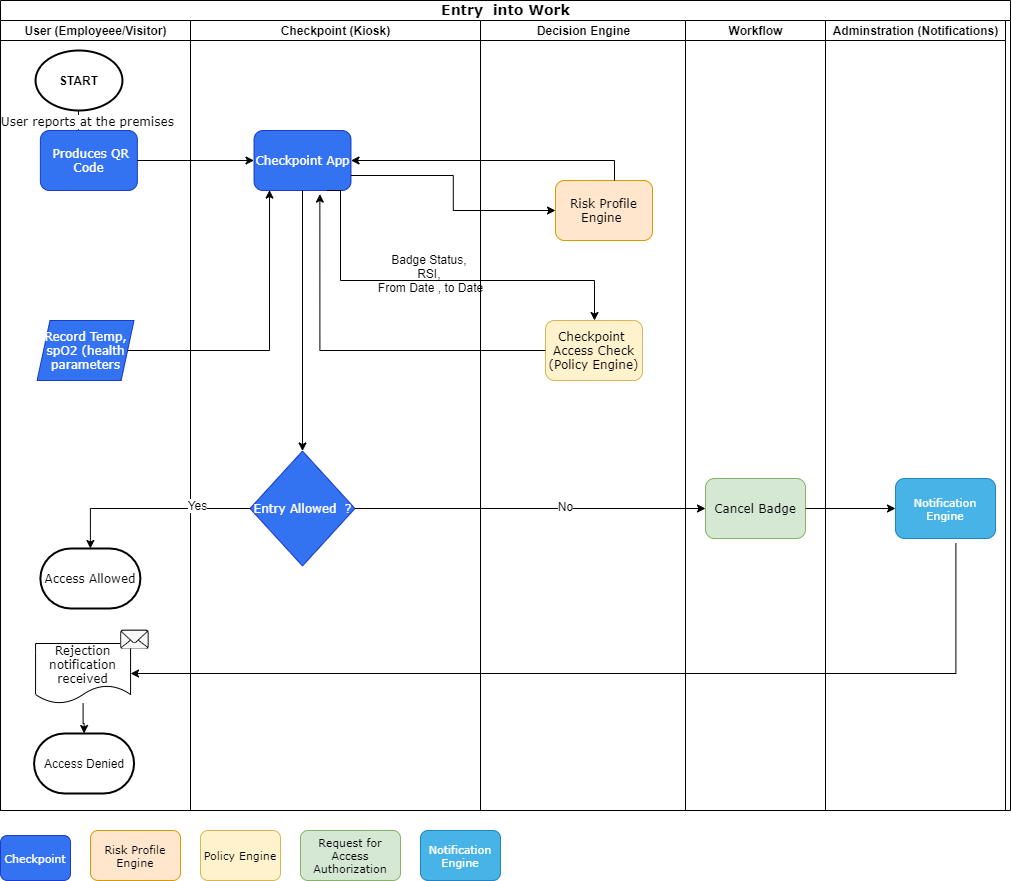

The diagram above was exported from draw.io. Its source (the exported page's mxGraphModel, read from the mxfile embedded in the PNG):
<mxGraphModel dx="1024" dy="592" grid="1" gridSize="10" guides="1" tooltips="1" connect="1" arrows="1" fold="1" page="1" pageScale="1" pageWidth="1100" pageHeight="850" math="0" shadow="0">
  <root>
    <mxCell id="dyMYBRn4hTohG5QE9DdU-0" />
    <mxCell id="dyMYBRn4hTohG5QE9DdU-1" parent="dyMYBRn4hTohG5QE9DdU-0" />
    <mxCell id="TiY1w-Qf9rl6JBLzslB--0" value="Entry&amp;nbsp; into Work" style="swimlane;html=1;childLayout=stackLayout;startSize=20;rounded=0;shadow=0;labelBackgroundColor=none;strokeWidth=1;fontFamily=Verdana;fontSize=14;align=center;verticalAlign=bottom;resizeWidth=1;" parent="dyMYBRn4hTohG5QE9DdU-1" vertex="1">
      <mxGeometry x="50" y="20" width="1010" height="810" as="geometry" />
    </mxCell>
    <mxCell id="TiY1w-Qf9rl6JBLzslB--1" value="User (Employeee/Visitor)" style="swimlane;html=1;startSize=20;" parent="TiY1w-Qf9rl6JBLzslB--0" vertex="1">
      <mxGeometry y="20" width="190" height="790" as="geometry">
        <mxRectangle y="20" width="30" height="730" as="alternateBounds" />
      </mxGeometry>
    </mxCell>
    <mxCell id="DPk9hN5aygDbzsKIWog6-1" style="edgeStyle=orthogonalEdgeStyle;rounded=0;orthogonalLoop=1;jettySize=auto;html=1;startSize=20;endArrow=classic;endFill=1;fontFamily=Verdana;fontSize=10;" parent="TiY1w-Qf9rl6JBLzslB--1" edge="1">
      <mxGeometry relative="1" as="geometry">
        <mxPoint x="78" y="110" as="targetPoint" />
        <mxPoint x="78" y="70" as="sourcePoint" />
      </mxGeometry>
    </mxCell>
    <mxCell id="eKuiQHPkidx-oFES3RKk-0" value="User reports at the premises&amp;nbsp;" style="edgeLabel;html=1;align=center;verticalAlign=middle;resizable=0;points=[];fontSize=12;fontFamily=Verdana;" parent="DPk9hN5aygDbzsKIWog6-1" vertex="1" connectable="0">
      <mxGeometry x="-0.16" y="-1" relative="1" as="geometry">
        <mxPoint x="11.38" y="13" as="offset" />
      </mxGeometry>
    </mxCell>
    <mxCell id="DJNGxI1dq6KgqNH7qb9u-3" value="" style="edgeStyle=orthogonalEdgeStyle;rounded=0;orthogonalLoop=1;jettySize=auto;html=1;fontSize=12;" parent="TiY1w-Qf9rl6JBLzslB--1" source="wZjYTxfiQOo_-x0TY99k-0" target="E7DmZuiP_vHEs_xZMcBv-1" edge="1">
      <mxGeometry relative="1" as="geometry" />
    </mxCell>
    <mxCell id="wZjYTxfiQOo_-x0TY99k-0" value="&lt;span style=&quot;font-size: 12px;&quot;&gt;Rejection notification received&lt;/span&gt;" style="shape=document;whiteSpace=wrap;html=1;boundedLbl=1;rounded=0;shadow=0;startSize=20;strokeWidth=1;fontFamily=Verdana;fontSize=12;" parent="TiY1w-Qf9rl6JBLzslB--1" vertex="1">
      <mxGeometry x="35.06" y="623" width="95" height="60" as="geometry" />
    </mxCell>
    <mxCell id="bm42asaod7b1HvkAt7KY-0" value="&lt;b&gt;START&lt;/b&gt;" style="strokeWidth=2;html=1;shape=mxgraph.flowchart.start_1;whiteSpace=wrap;" parent="TiY1w-Qf9rl6JBLzslB--1" vertex="1">
      <mxGeometry x="35.06" y="30" width="86.88" height="60" as="geometry" />
    </mxCell>
    <mxCell id="UVelLnVsDI1v4JVdb5kd-0" value="&lt;font style=&quot;font-size: 12px;&quot;&gt;&amp;nbsp;Produces QR Code&lt;/font&gt;" style="rounded=1;whiteSpace=wrap;html=1;shadow=0;labelBackgroundColor=none;strokeWidth=1;fontFamily=Verdana;fontSize=12;align=center;fillColor=#0050ef;strokeColor=#001DBC;fontColor=#ffffff;opacity=80;" parent="TiY1w-Qf9rl6JBLzslB--1" vertex="1">
      <mxGeometry x="39.88" y="110" width="97" height="60" as="geometry" />
    </mxCell>
    <mxCell id="OurT5Qgh7DLutFQD9o9Z-0" value="&lt;font style=&quot;font-size: 12px;&quot;&gt;Record Temp, spO2 (health parameters&lt;/font&gt;" style="shape=parallelogram;perimeter=parallelogramPerimeter;whiteSpace=wrap;html=1;rounded=0;shadow=0;startSize=20;strokeWidth=1;fontFamily=Verdana;fontSize=12;size=0.13289601477117485;fillColor=#0050ef;strokeColor=#001DBC;fontColor=#ffffff;opacity=80;" parent="TiY1w-Qf9rl6JBLzslB--1" vertex="1">
      <mxGeometry x="36.56" y="300" width="97" height="60" as="geometry" />
    </mxCell>
    <mxCell id="DJNGxI1dq6KgqNH7qb9u-1" value="&lt;span style=&quot;font-family: verdana; font-size: 12px;&quot;&gt;Access Allowed&lt;/span&gt;" style="strokeWidth=2;html=1;shape=mxgraph.flowchart.terminator;whiteSpace=wrap;fontSize=12;" parent="TiY1w-Qf9rl6JBLzslB--1" vertex="1">
      <mxGeometry x="39.879999999999995" y="528" width="100" height="60" as="geometry" />
    </mxCell>
    <mxCell id="E7DmZuiP_vHEs_xZMcBv-1" value="Access Denied" style="strokeWidth=2;html=1;shape=mxgraph.flowchart.terminator;whiteSpace=wrap;" parent="TiY1w-Qf9rl6JBLzslB--1" vertex="1">
      <mxGeometry x="33.56" y="713" width="100" height="60" as="geometry" />
    </mxCell>
    <mxCell id="DJNGxI1dq6KgqNH7qb9u-0" value="" style="shape=image;verticalLabelPosition=bottom;labelBackgroundColor=#ffffff;verticalAlign=top;aspect=fixed;imageAspect=0;image=data:image/png,(base64 omitted: 8392 chars);fontSize=12;" parent="TiY1w-Qf9rl6JBLzslB--1" vertex="1">
      <mxGeometry x="120" y="609.57" width="29" height="19.05" as="geometry" />
    </mxCell>
    <mxCell id="TiY1w-Qf9rl6JBLzslB--7" style="edgeStyle=orthogonalEdgeStyle;rounded=1;html=1;labelBackgroundColor=none;startArrow=none;startFill=0;startSize=5;endArrow=classicThin;endFill=1;endSize=5;jettySize=auto;orthogonalLoop=1;strokeWidth=1;fontFamily=Verdana;fontSize=8" parent="TiY1w-Qf9rl6JBLzslB--0" edge="1">
      <mxGeometry relative="1" as="geometry">
        <mxPoint x="120" y="115" as="sourcePoint" />
      </mxGeometry>
    </mxCell>
    <mxCell id="TiY1w-Qf9rl6JBLzslB--8" style="edgeStyle=orthogonalEdgeStyle;rounded=1;html=1;labelBackgroundColor=none;startArrow=none;startFill=0;startSize=5;endArrow=classicThin;endFill=1;endSize=5;jettySize=auto;orthogonalLoop=1;strokeWidth=1;fontFamily=Verdana;fontSize=8" parent="TiY1w-Qf9rl6JBLzslB--0" edge="1">
      <mxGeometry relative="1" as="geometry">
        <Array as="points">
          <mxPoint x="240" y="155" />
          <mxPoint x="70" y="155" />
        </Array>
        <mxPoint x="240" y="145" as="sourcePoint" />
      </mxGeometry>
    </mxCell>
    <mxCell id="TiY1w-Qf9rl6JBLzslB--11" value="Checkpoint (Kiosk)" style="swimlane;html=1;startSize=20;resizeWidth=1;" parent="TiY1w-Qf9rl6JBLzslB--0" vertex="1">
      <mxGeometry x="190" y="20" width="290" height="790" as="geometry" />
    </mxCell>
    <mxCell id="9Vb_W8MYEiNZ4mjyjVnM-1" style="edgeStyle=orthogonalEdgeStyle;rounded=0;orthogonalLoop=1;jettySize=auto;html=1;entryX=0.5;entryY=0;entryDx=0;entryDy=0;fontSize=12;" parent="TiY1w-Qf9rl6JBLzslB--11" source="UVelLnVsDI1v4JVdb5kd-1" target="9Vb_W8MYEiNZ4mjyjVnM-0" edge="1">
      <mxGeometry relative="1" as="geometry" />
    </mxCell>
    <mxCell id="UVelLnVsDI1v4JVdb5kd-1" value="&lt;span style=&quot;font-size: 12px;&quot;&gt;Checkpoint App&lt;/span&gt;" style="rounded=1;whiteSpace=wrap;html=1;shadow=0;labelBackgroundColor=none;strokeWidth=1;fontFamily=Verdana;fontSize=12;align=center;fillColor=#0050ef;strokeColor=#001DBC;fontColor=#ffffff;opacity=80;" parent="TiY1w-Qf9rl6JBLzslB--11" vertex="1">
      <mxGeometry x="63.5" y="110" width="97" height="60" as="geometry" />
    </mxCell>
    <mxCell id="9Vb_W8MYEiNZ4mjyjVnM-0" value="&lt;span style=&quot;font-size: 12px;&quot;&gt;Entry Allowed&amp;nbsp; ?&lt;/span&gt;" style="rhombus;whiteSpace=wrap;html=1;rounded=0;shadow=0;startSize=20;strokeWidth=1;fontFamily=Verdana;fontSize=12;fillColor=#0050ef;strokeColor=#001DBC;fontColor=#ffffff;opacity=80;" parent="TiY1w-Qf9rl6JBLzslB--11" vertex="1">
      <mxGeometry x="59.5" y="430.5" width="105" height="115" as="geometry" />
    </mxCell>
    <mxCell id="OurT5Qgh7DLutFQD9o9Z-6" value="&amp;nbsp;&lt;br style=&quot;font-size: 12px;&quot;&gt;Badge Status, &lt;br style=&quot;font-size: 12px;&quot;&gt;RSI, &lt;br style=&quot;font-size: 12px;&quot;&gt;From Date , to Date" style="edgeLabel;html=1;align=center;verticalAlign=middle;resizable=0;points=[];fontSize=12;" parent="TiY1w-Qf9rl6JBLzslB--11" vertex="1" connectable="0">
      <mxGeometry x="185" y="220" as="geometry">
        <mxPoint x="54" y="25" as="offset" />
      </mxGeometry>
    </mxCell>
    <mxCell id="TiY1w-Qf9rl6JBLzslB--16" value="Decision Engine" style="swimlane;html=1;startSize=20;resizeWidth=1;verticalAlign=bottom;" parent="TiY1w-Qf9rl6JBLzslB--0" vertex="1">
      <mxGeometry x="480" y="20" width="205" height="790" as="geometry" />
    </mxCell>
    <mxCell id="OurT5Qgh7DLutFQD9o9Z-3" value="&lt;span style=&quot;font-size: 12px;&quot;&gt;Checkpoint&amp;nbsp; Access Check&lt;/span&gt;&lt;br style=&quot;font-size: 12px;&quot;&gt;&lt;span style=&quot;font-size: 12px;&quot;&gt;(Policy Engine)&lt;/span&gt;" style="rounded=1;whiteSpace=wrap;html=1;shadow=0;labelBackgroundColor=none;strokeWidth=1;fontFamily=Verdana;fontSize=12;align=center;fillColor=#fff2cc;strokeColor=#d6b656;" parent="TiY1w-Qf9rl6JBLzslB--16" vertex="1">
      <mxGeometry x="65" y="300" width="97" height="60" as="geometry" />
    </mxCell>
    <mxCell id="UVelLnVsDI1v4JVdb5kd-10" value="&lt;span style=&quot;font-size: 12px;&quot;&gt;Risk Profile Engine&amp;nbsp;&lt;/span&gt;" style="rounded=1;whiteSpace=wrap;html=1;shadow=0;labelBackgroundColor=none;strokeWidth=1;fontFamily=Verdana;fontSize=12;align=center;fillColor=#ffe6cc;strokeColor=#d79b00;" parent="TiY1w-Qf9rl6JBLzslB--16" vertex="1">
      <mxGeometry x="75" y="160" width="97" height="60" as="geometry" />
    </mxCell>
    <mxCell id="UVelLnVsDI1v4JVdb5kd-5" value="Workflow" style="swimlane;html=1;startSize=20;resizeWidth=1;verticalAlign=bottom;" parent="TiY1w-Qf9rl6JBLzslB--0" vertex="1">
      <mxGeometry x="685" y="20" width="140" height="790" as="geometry" />
    </mxCell>
    <mxCell id="pJruqhj-EGalwMmwg58M-2" value="&lt;font style=&quot;font-size: 12px;&quot;&gt;Cancel Badge&lt;/font&gt;" style="rounded=1;whiteSpace=wrap;html=1;shadow=0;labelBackgroundColor=none;strokeWidth=1;fontFamily=Verdana;fontSize=12;align=center;fillColor=#d5e8d4;strokeColor=#82b366;" parent="UVelLnVsDI1v4JVdb5kd-5" vertex="1">
      <mxGeometry x="20" y="458" width="100" height="60" as="geometry" />
    </mxCell>
    <mxCell id="UVelLnVsDI1v4JVdb5kd-2" value="" style="edgeStyle=orthogonalEdgeStyle;rounded=0;orthogonalLoop=1;jettySize=auto;html=1;startSize=20;endArrow=classic;endFill=1;fontFamily=Verdana;fontSize=12;" parent="TiY1w-Qf9rl6JBLzslB--0" source="UVelLnVsDI1v4JVdb5kd-0" target="UVelLnVsDI1v4JVdb5kd-1" edge="1">
      <mxGeometry relative="1" as="geometry" />
    </mxCell>
    <mxCell id="pJruqhj-EGalwMmwg58M-1" value="" style="edgeStyle=orthogonalEdgeStyle;rounded=0;orthogonalLoop=1;jettySize=auto;html=1;startSize=20;endArrow=classic;endFill=1;fontFamily=Verdana;fontSize=12;entryX=0;entryY=0.5;entryDx=0;entryDy=0;" parent="TiY1w-Qf9rl6JBLzslB--0" source="9Vb_W8MYEiNZ4mjyjVnM-0" target="pJruqhj-EGalwMmwg58M-2" edge="1">
      <mxGeometry relative="1" as="geometry">
        <mxPoint x="610" y="565" as="targetPoint" />
        <mxPoint x="410" y="575" as="sourcePoint" />
      </mxGeometry>
    </mxCell>
    <mxCell id="S8UFY5wI7zs1r2GLT2_6-3" value="No" style="edgeLabel;html=1;align=center;verticalAlign=middle;resizable=0;points=[];fontSize=12;" parent="pJruqhj-EGalwMmwg58M-1" vertex="1" connectable="0">
      <mxGeometry x="0.1978" y="3" relative="1" as="geometry">
        <mxPoint as="offset" />
      </mxGeometry>
    </mxCell>
    <mxCell id="OurT5Qgh7DLutFQD9o9Z-1" style="edgeStyle=orthogonalEdgeStyle;rounded=0;orthogonalLoop=1;jettySize=auto;html=1;entryX=0.16;entryY=0.993;entryDx=0;entryDy=0;entryPerimeter=0;fontSize=12;" parent="TiY1w-Qf9rl6JBLzslB--0" source="OurT5Qgh7DLutFQD9o9Z-0" target="UVelLnVsDI1v4JVdb5kd-1" edge="1">
      <mxGeometry relative="1" as="geometry" />
    </mxCell>
    <mxCell id="UVelLnVsDI1v4JVdb5kd-11" value="" style="edgeStyle=orthogonalEdgeStyle;rounded=0;orthogonalLoop=1;jettySize=auto;html=1;startSize=20;endArrow=classic;endFill=1;fontFamily=Verdana;fontSize=12;entryX=1;entryY=0.5;entryDx=0;entryDy=0;" parent="TiY1w-Qf9rl6JBLzslB--0" source="UVelLnVsDI1v4JVdb5kd-10" target="UVelLnVsDI1v4JVdb5kd-1" edge="1">
      <mxGeometry relative="1" as="geometry">
        <mxPoint x="375.5" y="410" as="targetPoint" />
        <Array as="points">
          <mxPoint x="614" y="160" />
        </Array>
      </mxGeometry>
    </mxCell>
    <mxCell id="OurT5Qgh7DLutFQD9o9Z-5" style="edgeStyle=orthogonalEdgeStyle;rounded=0;orthogonalLoop=1;jettySize=auto;html=1;fontSize=12;exitX=0.75;exitY=1;exitDx=0;exitDy=0;" parent="TiY1w-Qf9rl6JBLzslB--0" source="UVelLnVsDI1v4JVdb5kd-1" target="OurT5Qgh7DLutFQD9o9Z-3" edge="1">
      <mxGeometry relative="1" as="geometry">
        <Array as="points">
          <mxPoint x="340" y="190" />
          <mxPoint x="340" y="280" />
          <mxPoint x="594" y="280" />
        </Array>
      </mxGeometry>
    </mxCell>
    <mxCell id="9Vb_W8MYEiNZ4mjyjVnM-2" style="edgeStyle=orthogonalEdgeStyle;rounded=0;orthogonalLoop=1;jettySize=auto;html=1;entryX=0.679;entryY=1.06;entryDx=0;entryDy=0;entryPerimeter=0;fontSize=12;" parent="TiY1w-Qf9rl6JBLzslB--0" source="OurT5Qgh7DLutFQD9o9Z-3" target="UVelLnVsDI1v4JVdb5kd-1" edge="1">
      <mxGeometry relative="1" as="geometry" />
    </mxCell>
    <mxCell id="9Vb_W8MYEiNZ4mjyjVnM-6" value="" style="edgeStyle=orthogonalEdgeStyle;rounded=0;orthogonalLoop=1;jettySize=auto;html=1;entryX=0.5;entryY=0;entryDx=0;entryDy=0;entryPerimeter=0;fontSize=12;" parent="TiY1w-Qf9rl6JBLzslB--0" source="9Vb_W8MYEiNZ4mjyjVnM-0" target="DJNGxI1dq6KgqNH7qb9u-1" edge="1">
      <mxGeometry relative="1" as="geometry">
        <mxPoint x="132.05999999999995" y="580" as="targetPoint" />
      </mxGeometry>
    </mxCell>
    <mxCell id="DJNGxI1dq6KgqNH7qb9u-2" value="Yes" style="edgeLabel;html=1;align=center;verticalAlign=middle;resizable=0;points=[];fontSize=12;" parent="9Vb_W8MYEiNZ4mjyjVnM-6" vertex="1" connectable="0">
      <mxGeometry x="-0.4706" y="-4" relative="1" as="geometry">
        <mxPoint as="offset" />
      </mxGeometry>
    </mxCell>
    <mxCell id="3auKYMH3Oho4l6XEAXOA-0" style="edgeStyle=orthogonalEdgeStyle;rounded=0;orthogonalLoop=1;jettySize=auto;html=1;exitX=1;exitY=0.75;exitDx=0;exitDy=0;fontSize=12;" parent="TiY1w-Qf9rl6JBLzslB--0" source="UVelLnVsDI1v4JVdb5kd-1" target="UVelLnVsDI1v4JVdb5kd-10" edge="1">
      <mxGeometry relative="1" as="geometry" />
    </mxCell>
    <mxCell id="TiY1w-Qf9rl6JBLzslB--24" value="Adminstration (Notifications)" style="swimlane;html=1;startSize=20;resizeWidth=1;" parent="TiY1w-Qf9rl6JBLzslB--0" vertex="1">
      <mxGeometry x="825" y="20" width="180" height="790" as="geometry" />
    </mxCell>
    <mxCell id="GwgXhrg7uYMMG4mABmED-0" value="&lt;span style=&quot;font-size: 11px&quot;&gt;Notification Engine&lt;br&gt;&lt;/span&gt;" style="rounded=1;whiteSpace=wrap;html=1;shadow=0;labelBackgroundColor=none;strokeWidth=1;fontFamily=Verdana;fontSize=8;align=center;fillColor=#1ba1e2;strokeColor=#006EAF;fontColor=#ffffff;opacity=80;" parent="TiY1w-Qf9rl6JBLzslB--24" vertex="1">
      <mxGeometry x="70" y="458" width="100" height="60" as="geometry" />
    </mxCell>
    <mxCell id="9Vb_W8MYEiNZ4mjyjVnM-7" style="edgeStyle=orthogonalEdgeStyle;rounded=0;orthogonalLoop=1;jettySize=auto;html=1;fontSize=12;entryX=0;entryY=0.5;entryDx=0;entryDy=0;" parent="TiY1w-Qf9rl6JBLzslB--0" source="pJruqhj-EGalwMmwg58M-2" target="GwgXhrg7uYMMG4mABmED-0" edge="1">
      <mxGeometry relative="1" as="geometry">
        <mxPoint x="920" y="580" as="targetPoint" />
      </mxGeometry>
    </mxCell>
    <mxCell id="DBYbJH6BdheNJtfVUISo-0" style="edgeStyle=orthogonalEdgeStyle;rounded=0;orthogonalLoop=1;jettySize=auto;html=1;exitX=0.604;exitY=1.08;exitDx=0;exitDy=0;exitPerimeter=0;fontSize=12;entryX=1;entryY=0.5;entryDx=0;entryDy=0;" parent="TiY1w-Qf9rl6JBLzslB--0" source="GwgXhrg7uYMMG4mABmED-0" target="wZjYTxfiQOo_-x0TY99k-0" edge="1">
      <mxGeometry relative="1" as="geometry">
        <mxPoint x="130" y="752" as="targetPoint" />
        <Array as="points">
          <mxPoint x="955" y="673" />
        </Array>
      </mxGeometry>
    </mxCell>
    <mxCell id="XnNRGMjnR9s7OZBUsvHI-0" value="&lt;span style=&quot;font-size: 11px&quot;&gt;Checkpoint&lt;/span&gt;" style="rounded=1;whiteSpace=wrap;html=1;shadow=0;labelBackgroundColor=none;strokeWidth=1;fontFamily=Verdana;fontSize=8;align=center;fillColor=#0050ef;strokeColor=#001DBC;fontColor=#ffffff;opacity=80;" parent="dyMYBRn4hTohG5QE9DdU-1" vertex="1">
      <mxGeometry x="50" y="855" width="70" height="45" as="geometry" />
    </mxCell>
    <mxCell id="XnNRGMjnR9s7OZBUsvHI-2" value="&lt;font style=&quot;font-size: 11px&quot;&gt;Risk Profile Engine&lt;/font&gt;" style="rounded=1;whiteSpace=wrap;html=1;shadow=0;labelBackgroundColor=none;strokeWidth=1;fontFamily=Verdana;fontSize=8;align=center;fillColor=#ffe6cc;strokeColor=#d79b00;" parent="dyMYBRn4hTohG5QE9DdU-1" vertex="1">
      <mxGeometry x="140" y="850" width="90" height="50" as="geometry" />
    </mxCell>
    <mxCell id="XnNRGMjnR9s7OZBUsvHI-3" value="&lt;font style=&quot;font-size: 11px&quot;&gt;Policy Engine&lt;/font&gt;" style="rounded=1;whiteSpace=wrap;html=1;shadow=0;labelBackgroundColor=none;strokeWidth=1;fontFamily=Verdana;fontSize=8;align=center;fillColor=#fff2cc;strokeColor=#d6b656;" parent="dyMYBRn4hTohG5QE9DdU-1" vertex="1">
      <mxGeometry x="250" y="850" width="80" height="50" as="geometry" />
    </mxCell>
    <mxCell id="XnNRGMjnR9s7OZBUsvHI-4" value="&lt;font style=&quot;font-size: 11px&quot;&gt;Request for Access Authorization&lt;/font&gt;" style="rounded=1;whiteSpace=wrap;html=1;shadow=0;labelBackgroundColor=none;strokeWidth=1;fontFamily=Verdana;fontSize=8;align=center;fillColor=#d5e8d4;strokeColor=#82b366;" parent="dyMYBRn4hTohG5QE9DdU-1" vertex="1">
      <mxGeometry x="350" y="850" width="100" height="50" as="geometry" />
    </mxCell>
    <mxCell id="XnNRGMjnR9s7OZBUsvHI-5" value="&lt;font style=&quot;font-size: 11px&quot;&gt;Notification Engine&lt;/font&gt;" style="rounded=1;whiteSpace=wrap;html=1;shadow=0;labelBackgroundColor=none;strokeWidth=1;fontFamily=Verdana;fontSize=8;align=center;fillColor=#1ba1e2;strokeColor=#006EAF;fontColor=#ffffff;opacity=80;" parent="dyMYBRn4hTohG5QE9DdU-1" vertex="1">
      <mxGeometry x="470" y="850" width="80" height="50" as="geometry" />
    </mxCell>
  </root>
</mxGraphModel>